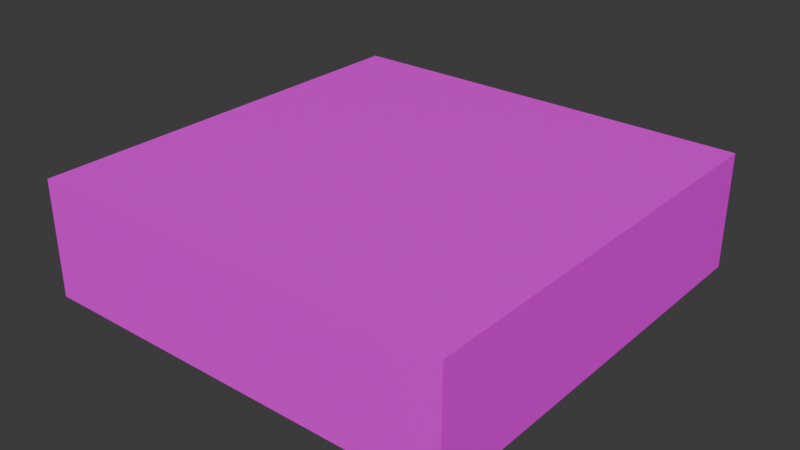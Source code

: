 # Source: untitled.blend  (saved by Blender 4.2.66; exported with 4.5.12 LTS)
import bpy
from mathutils import Matrix  # noqa: F401  (used for matrix-valued properties, if any)

bpy.ops.wm.read_factory_settings(use_empty=True)
scene = bpy.context.scene
scene.name = 'Scene'

# ---- collections
col_collection = bpy.data.collections.new('Collection'); scene.collection.children.link(col_collection)

# ---- images (referenced by path relative to the original .blend; pixels are not part of the script)
import os
ASSET_DIR = os.environ.get("B2B_ASSET_DIR", "")  # directory of the original .blend (textures are referenced by path, not embedded)
HERE = os.path.dirname(os.path.abspath(__file__))  # packed textures are extracted next to this script under _unpacked/

def load_image(name, relpath, width, height, colorspace="sRGB"):
    """Load a texture the original file referenced (path relative to the .blend, or extracted next to this script)."""
    p = next((c for c in (os.path.join(HERE, relpath), os.path.join(ASSET_DIR, relpath)) if relpath and os.path.exists(c)), "")
    if p:
        img = bpy.data.images.load(p, check_existing=True)
        img.name = name
    else:  # same state as the original file: an image datablock whose file is absent (Cycles renders it pink)
        img = bpy.data.images.new(name, width, height)
        img.source = "FILE"
        img.filepath = "//" + (relpath or name)
    img.colorspace_settings.name = colorspace
    return img
img_stones_png = load_image('stones.png', 'stones.png', 1024, 1024, 'sRGB')

# ---- materials (node trees are filled in below, after node groups)
mat_material = bpy.data.materials.new('Material')
mat_material.alpha_threshold = 0.0
mat_material.use_transparent_shadow = False
mat_material.roughness = 0.5
mat_material.line_color = (0.0, 0.0, 0.0, 1.0)

# ---- material node trees
mat_material.use_nodes = True; mat_material.node_tree.nodes.clear()
_N = mat_material.node_tree.nodes; _L = mat_material.node_tree.links
n0 = _N.new('ShaderNodeOutputMaterial'); n0.name = 'Material Output'; n0.location = (300, 300)
n1 = _N.new('ShaderNodeBsdfPrincipled'); n1.name = 'Principled BSDF'; n1.location = (10, 300)
n1.inputs[3].default_value = 1.45
n2 = _N.new('ShaderNodeTexImage'); n2.name = 'Image Texture'; n2.location = (-317, 306)
n2.image = img_stones_png
_L.new(n1.outputs[0], n0.inputs[0])
_L.new(n2.outputs[0], n1.inputs[0])
n0.is_active_output = True

# ---- world
world_world = bpy.data.worlds.new('World'); scene.world = world_world
world_world.use_nodes = True; world_world.node_tree.nodes.clear()
_N = world_world.node_tree.nodes; _L = world_world.node_tree.links
n0 = _N.new('ShaderNodeOutputWorld'); n0.name = 'World Output'; n0.location = (300, 300)
n1 = _N.new('ShaderNodeBackground'); n1.name = 'Background'; n1.location = (10, 300)
n1.inputs[0].default_value = (0.05088, 0.05088, 0.05088, 1.0)
_L.new(n1.outputs[0], n0.inputs[0])
n0.is_active_output = True
world_world.color = (0.05088, 0.05088, 0.05088)
world_world.sun_shadow_jitter_overblur = 0.0

# ---- meshes
me_cube = bpy.data.meshes.new('Cube')
me_cube.from_pydata([(1.0, 1.0, 1.0), (1.0, 1.0, -1.0), (1.0, -1.0, 1.0), (1.0, -1.0, -1.0), (-1.0, 1.0, 1.0), (-1.0, 1.0, -1.0), (-1.0, -1.0, 1.0), (-1.0, -1.0, -1.0)], [], [(0, 4, 6, 2), (3, 2, 6, 7), (7, 6, 4, 5), (5, 1, 3, 7), (1, 0, 2, 3), (5, 4, 0, 1)])
_uv = me_cube.uv_layers.new(name='UVMap')
_uv.uv.foreach_set('vector', [0.625, 0.5, 0.875, 0.5, 0.875, 0.75, 0.625, 0.75, 0.375, 0.75, 0.625, 0.75, 0.625, 1.0, 0.375, 1.0, 0.375, 0.0, 0.625, 0.0, 0.625, 0.25, 0.375, 0.25, 0.125, 0.5, 0.375, 0.5, 0.375, 0.75, 0.125, 0.75, 0.375, 0.5, 0.625, 0.5, 0.625, 0.75, 0.375, 0.75, 0.375, 0.25, 0.625, 0.25, 0.625, 0.5, 0.375, 0.5])
me_cube.materials.append(mat_material)
me_cube.use_mirror_vertex_groups = False
me_cube.update()

# ---- objects
ob_cube = bpy.data.objects.new('Cube', me_cube)

# ---- transforms, parenting, visibility, modifiers, constraints
ob_cube.location = (0.0, 0.0, 0.0)
ob_cube.scale = (3.208, 3.208, 0.8751)
ob_cube.lock_rotations_4d = False
ob_cube.empty_display_type = 'ARROWS'
ob_cube.lineart.crease_threshold = 0.0

# ---- collection membership
col_collection.objects.link(ob_cube)

# ---- scene / render settings (as saved in the file)
scene.frame_start = 1; scene.frame_end = 250; scene.frame_set(1)
scene.render.engine = 'BLENDER_EEVEE_NEXT'
bpy.context.view_layer.update()

# ---- added for rendering (the .blend has no active camera and no usable light): camera, sun
cam_auto = bpy.data.cameras.new('AutoCamera')
cam_auto.lens = 50.0
cam_auto.sensor_width = 36.0
cam_auto.clip_end = 1000.0
ob_auto_camera = bpy.data.objects.new('AutoCamera', cam_auto)
scene.collection.objects.link(ob_auto_camera)
ob_auto_camera.location = (8.54894, -10.2587, 6.83916)
ob_auto_camera.rotation_euler = (1.09748, -7.21219e-08, 0.694738)
scene.camera = ob_auto_camera
light_auto_sun = bpy.data.lights.new('AutoSun', 'SUN')
light_auto_sun.energy = 3.0
light_auto_sun.angle = 0.0523599
ob_auto_sun = bpy.data.objects.new('AutoSun', light_auto_sun)
scene.collection.objects.link(ob_auto_sun)
ob_auto_sun.rotation_euler = (0.872665, 0.174533, 0.523599)
bpy.context.view_layer.update()
